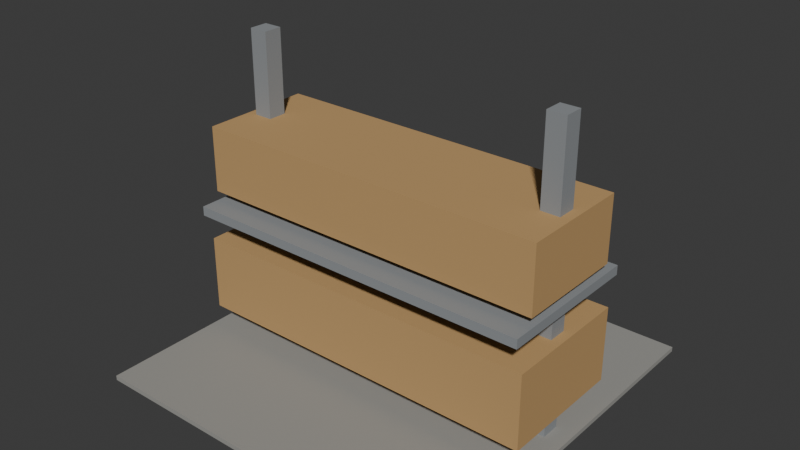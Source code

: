 # Source: timber-rack.blend  (saved by Blender 5.2.44; exported with 4.5.12 LTS)
import bpy
from mathutils import Matrix  # noqa: F401  (used for matrix-valued properties, if any)

bpy.ops.wm.read_factory_settings(use_empty=True)
scene = bpy.context.scene
scene.name = 'Scene'

# ---- collections
col_collection = bpy.data.collections.new('Collection'); scene.collection.children.link(col_collection)

# ---- materials (node trees are filled in below, after node groups)
mat_concrete = bpy.data.materials.new('concrete')
mat_concrete.diffuse_color = (0.3231, 0.3185, 0.2961, 1.0)
mat_post = bpy.data.materials.new('post')
mat_post.diffuse_color = (0.2664, 0.2831, 0.2961, 1.0)
mat_timber = bpy.data.materials.new('timber')
mat_timber.diffuse_color = (0.5271, 0.3231, 0.1329, 1.0)

# ---- material node trees
mat_concrete.use_nodes = True; mat_concrete.node_tree.nodes.clear()
_N = mat_concrete.node_tree.nodes; _L = mat_concrete.node_tree.links
n0 = _N.new('ShaderNodeBsdfPrincipled'); n0.name = 'Principled BSDF'; n0.location = (-200, 100)
n0.inputs[0].default_value = (0.3231, 0.3185, 0.2961, 1.0)
n0.inputs[2].default_value = 0.85
n0.inputs[10].default_value = 0.005
n1 = _N.new('ShaderNodeOutputMaterial'); n1.name = 'Material Output'; n1.location = (200, 100)
_L.new(n0.outputs[0], n1.inputs[0])
n1.is_active_output = True
mat_post.use_nodes = True; mat_post.node_tree.nodes.clear()
_N = mat_post.node_tree.nodes; _L = mat_post.node_tree.links
n0 = _N.new('ShaderNodeBsdfPrincipled'); n0.name = 'Principled BSDF'; n0.location = (-200, 100)
n0.inputs[0].default_value = (0.2664, 0.2831, 0.2961, 1.0)
n0.inputs[2].default_value = 0.85
n0.inputs[10].default_value = 0.005
n1 = _N.new('ShaderNodeOutputMaterial'); n1.name = 'Material Output'; n1.location = (200, 100)
_L.new(n0.outputs[0], n1.inputs[0])
n1.is_active_output = True
mat_timber.use_nodes = True; mat_timber.node_tree.nodes.clear()
_N = mat_timber.node_tree.nodes; _L = mat_timber.node_tree.links
n0 = _N.new('ShaderNodeBsdfPrincipled'); n0.name = 'Principled BSDF'; n0.location = (-200, 100)
n0.inputs[0].default_value = (0.5271, 0.3231, 0.1329, 1.0)
n0.inputs[2].default_value = 0.85
n0.inputs[10].default_value = 0.005
n1 = _N.new('ShaderNodeOutputMaterial'); n1.name = 'Material Output'; n1.location = (200, 100)
_L.new(n0.outputs[0], n1.inputs[0])
n1.is_active_output = True

# ---- world
world_world = bpy.data.worlds.new('World'); scene.world = world_world
world_world.use_nodes = True; world_world.node_tree.nodes.clear()
_N = world_world.node_tree.nodes; _L = world_world.node_tree.links
n0 = _N.new('ShaderNodeOutputWorld'); n0.name = 'World Output'; n0.location = (200, 100)
n1 = _N.new('ShaderNodeBackground'); n1.name = 'Background'; n1.location = (-200, 100)
n1.inputs[0].default_value = (0.05088, 0.05088, 0.05088, 1.0)
_L.new(n1.outputs[0], n0.inputs[0])
n0.is_active_output = True
world_world.color = (0.05088, 0.05088, 0.05088)
world_world.sun_shadow_jitter_overblur = 0.0

# ---- meshes
me_concrete = bpy.data.meshes.new('concrete')
me_concrete.from_pydata([(-2.0, -2.0, 0.0), (2.0, -2.0, 0.0), (2.0, 2.0, 0.0), (-2.0, 2.0, 0.0), (-2.0, -2.0, 0.05), (2.0, -2.0, 0.05), (2.0, 2.0, 0.05), (-2.0, 2.0, 0.05), (-1.8, -0.1, 0.05), (-1.6, -0.1, 0.05), (-1.6, 0.1, 0.05), (-1.8, 0.1, 0.05), (-1.8, -0.1, 3.2), (-1.6, -0.1, 3.2), (-1.6, 0.1, 3.2), (-1.8, 0.1, 3.2), (1.6, -0.1, 0.05), (1.8, -0.1, 0.05), (1.8, 0.1, 0.05), (1.6, 0.1, 0.05), (1.6, -0.1, 3.2), (1.8, -0.1, 3.2), (1.8, 0.1, 3.2), (1.6, 0.1, 3.2), (-1.9, -0.7, 0.3), (1.9, -0.7, 0.3), (1.9, 0.7, 0.3), (-1.9, 0.7, 0.3), (-1.9, -0.7, 1.1), (1.9, -0.7, 1.1), (1.9, 0.7, 1.1), (-1.9, 0.7, 1.1), (-1.9, -0.6, 1.6), (1.9, -0.6, 1.6), (1.9, 0.6, 1.6), (-1.9, 0.6, 1.6), (-1.9, -0.6, 2.3), (1.9, -0.6, 2.3), (1.9, 0.6, 2.3), (-1.9, 0.6, 2.3), (-1.9, -0.8, 1.4), (1.9, -0.8, 1.4), (1.9, 0.8, 1.4), (-1.9, 0.8, 1.4), (-1.9, -0.8, 1.5), (1.9, -0.8, 1.5), (1.9, 0.8, 1.5), (-1.9, 0.8, 1.5)], [], [(0, 3, 2, 1), (4, 5, 6, 7), (0, 1, 5, 4), (1, 2, 6, 5), (2, 3, 7, 6), (3, 0, 4, 7), (8, 11, 10, 9), (12, 13, 14, 15), (8, 9, 13, 12), (9, 10, 14, 13), (10, 11, 15, 14), (11, 8, 12, 15), (16, 19, 18, 17), (20, 21, 22, 23), (16, 17, 21, 20), (17, 18, 22, 21), (18, 19, 23, 22), (19, 16, 20, 23), (24, 27, 26, 25), (28, 29, 30, 31), (24, 25, 29, 28), (25, 26, 30, 29), (26, 27, 31, 30), (27, 24, 28, 31), (32, 35, 34, 33), (36, 37, 38, 39), (32, 33, 37, 36), (33, 34, 38, 37), (34, 35, 39, 38), (35, 32, 36, 39), (40, 43, 42, 41), (44, 45, 46, 47), (40, 41, 45, 44), (41, 42, 46, 45), (42, 43, 47, 46), (43, 40, 44, 47)])
me_concrete.polygons.foreach_set('material_index', [0, 0, 0, 0, 0, 0, 1, 1, 1, 1, 1, 1, 1, 1, 1, 1, 1, 1, 2, 2, 2, 2, 2, 2, 2, 2, 2, 2, 2, 2, 1, 1, 1, 1, 1, 1])
me_concrete.materials.append(mat_concrete)
me_concrete.materials.append(mat_post)
me_concrete.materials.append(mat_timber)
me_concrete.update()

# ---- objects
ob_timber_rack = bpy.data.objects.new('timber-rack', me_concrete)

# ---- transforms, parenting, visibility, modifiers, constraints
ob_timber_rack.location = (0.0, 0.0, 0.0)

# ---- collection membership
col_collection.objects.link(ob_timber_rack)

# ---- scene / render settings (as saved in the file)
scene.frame_start = 1; scene.frame_end = 250; scene.frame_set(1)
scene.render.engine = 'BLENDER_EEVEE_NEXT'
scene.render.bake_bias = 0.0
scene.render.bake_samples = 0
scene.render.compositor_device = 'GPU'
scene.eevee.use_volume_custom_range = False
scene.eevee.fast_gi_thickness_near = 0.1
scene.eevee.fast_gi_thickness_far = 0.0
scene.eevee.ray_tracing_options.screen_trace_thickness = 0.1
bpy.context.view_layer.update()

# ---- added for rendering (the .blend has no active camera and no usable light): camera, sun
cam_auto = bpy.data.cameras.new('AutoCamera')
cam_auto.lens = 50.0
cam_auto.sensor_width = 36.0
cam_auto.clip_end = 1000.0
ob_auto_camera = bpy.data.objects.new('AutoCamera', cam_auto)
scene.collection.objects.link(ob_auto_camera)
ob_auto_camera.location = (6.01325, -7.2159, 6.4106)
ob_auto_camera.rotation_euler = (1.09748, -7.21219e-08, 0.694738)
scene.camera = ob_auto_camera
light_auto_sun = bpy.data.lights.new('AutoSun', 'SUN')
light_auto_sun.energy = 3.0
light_auto_sun.angle = 0.0523599
ob_auto_sun = bpy.data.objects.new('AutoSun', light_auto_sun)
scene.collection.objects.link(ob_auto_sun)
ob_auto_sun.rotation_euler = (0.872665, 0.174533, 0.523599)
bpy.context.view_layer.update()

